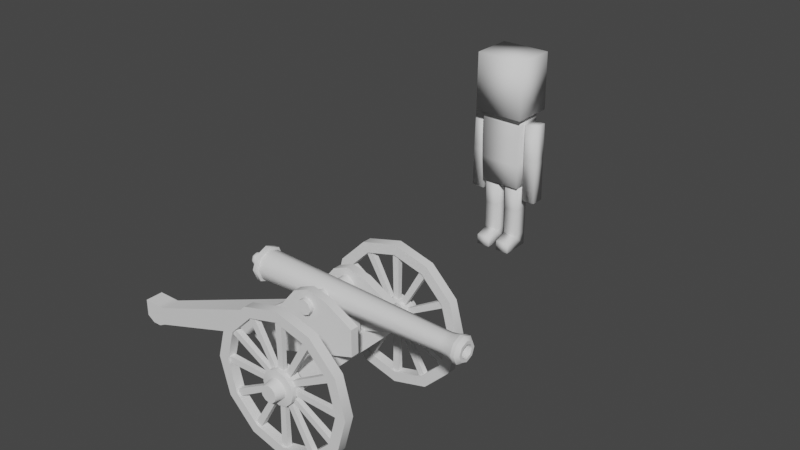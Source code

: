# Source: Cannon.blend  (saved by Blender 2.91.10; exported with 4.5.12 LTS)
import bpy
from mathutils import Matrix  # noqa: F401  (used for matrix-valued properties, if any)

bpy.ops.wm.read_factory_settings(use_empty=True)
scene = bpy.context.scene
scene.name = 'Scene'

# ---- collections
col_collection = bpy.data.collections.new('Collection'); scene.collection.children.link(col_collection)

# ---- world
world_world = bpy.data.worlds.new('World'); scene.world = world_world
world_world.use_nodes = True; world_world.node_tree.nodes.clear()
_N = world_world.node_tree.nodes; _L = world_world.node_tree.links
n0 = _N.new('ShaderNodeOutputWorld'); n0.name = 'World Output'; n0.location = (300, 300)
n1 = _N.new('ShaderNodeBackground'); n1.name = 'Background'; n1.location = (10, 300)
n1.inputs[0].default_value = (0.05088, 0.05088, 0.05088, 1.0)
_L.new(n1.outputs[0], n0.inputs[0])
n0.is_active_output = True
world_world.color = (0.05088, 0.05088, 0.05088)
world_world.use_sun_shadow = False
world_world.sun_shadow_jitter_overblur = 0.0

# ---- meshes
me_vert_002 = bpy.data.meshes.new('Vert.002')
me_vert_002.from_pydata([(-0.06093, -0.03785, 0.2097), (0.06093, -0.03785, 0.2097), (0.06093, 0.03512, 0.2098), (-0.06093, 0.03512, 0.2098), (-0.06382, -0.03959, 0.4301), (0.06382, -0.03959, 0.4301), (0.06382, 0.04163, 0.4277), (-0.06382, 0.04163, 0.4277), (0.07232, -0.02092, 0.1695), (0.112, -0.0212, 0.1701), (0.1123, 0.02092, 0.1704), (0.07261, 0.0212, 0.1699), (0.07058, -0.022, 0.2998), (0.1102, -0.02209, 0.3005), (0.1103, 0.02003, 0.3005), (0.07067, 0.02012, 0.2998), (0.06846, -0.02111, 0.4139), (0.1081, -0.02101, 0.4147), (0.108, 0.02111, 0.4143), (0.06835, 0.02101, 0.4135), (-0.07599, -0.06388, 0.6148), (0.07599, -0.06388, 0.6148), (0.07599, 0.06388, 0.6148), (-0.07599, 0.06388, 0.6148), (-0.07714, -0.06485, 0.4378), (0.07714, -0.06485, 0.4378), (0.07714, 0.06485, 0.4378), (-0.07714, 0.06485, 0.4378), (0.01157, -0.02673, 0.2068), (0.05816, -0.02673, 0.2068), (0.05816, 0.02673, 0.2068), (0.01157, 0.02673, 0.2068), (0.01369, -0.02431, 0.1238), (0.05604, -0.02431, 0.1238), (0.05604, 0.0243, 0.1238), (0.01369, 0.0243, 0.1238), (0.01369, -0.0243, 0.0002487), (0.05604, -0.0243, 0.0002487), (0.05604, 0.0243, 0.0002495), (0.01369, 0.0243, 0.0002495), (-0.06093, -0.04673, 0.3653), (0.06093, -0.04673, 0.3653), (0.06093, 0.03715, 0.3653), (-0.06093, 0.03715, 0.3653), (-0.06392, -0.04315, 0.4093), (0.06392, -0.04315, 0.4093), (0.06392, 0.04258, 0.4093), (-0.06392, 0.04258, 0.4093), (-0.112, -0.0212, 0.1701), (-0.07232, -0.02092, 0.1695), (-0.07261, 0.0212, 0.1699), (-0.1123, 0.02092, 0.1704), (-0.1102, -0.02209, 0.3005), (-0.07058, -0.022, 0.2998), (-0.07067, 0.02012, 0.2998), (-0.1103, 0.02003, 0.3005), (-0.1081, -0.02101, 0.4147), (-0.06846, -0.02111, 0.4139), (-0.06835, 0.02101, 0.4135), (-0.108, 0.02111, 0.4143), (-0.05816, -0.02673, 0.2068), (-0.01157, -0.02673, 0.2068), (-0.01157, 0.02673, 0.2068), (-0.05816, 0.02673, 0.2068), (-0.05604, -0.02431, 0.1238), (-0.01369, -0.02431, 0.1238), (-0.01369, 0.0243, 0.1238), (-0.05604, 0.0243, 0.1238), (-0.05604, -0.0243, 0.0002487), (-0.01369, -0.0243, 0.0002487), (-0.01369, 0.0243, 0.0002495), (-0.05604, 0.0243, 0.0002495), (0.01369, -0.0243, 0.04142), (0.05604, -0.0243, 0.04142), (0.05604, 0.0243, 0.04142), (0.01369, 0.0243, 0.04142), (-0.05604, -0.0243, 0.04142), (-0.01369, -0.0243, 0.04142), (-0.01369, 0.0243, 0.04142), (-0.05604, 0.0243, 0.04142), (0.05604, -0.06448, 0.0002481), (0.01369, -0.06448, 0.0002481), (-0.01369, -0.06448, 0.0002481), (-0.05604, -0.06448, 0.0002481), (0.01369, -0.06448, 0.03035), (0.05604, -0.06448, 0.03035), (-0.05604, -0.06448, 0.03035), (-0.01369, -0.06448, 0.03035), (-0.1102, -0.02194, 0.3064), (-0.07057, -0.02205, 0.3056), (-0.07047, 0.02007, 0.3053), (-0.1101, 0.02017, 0.3061), (-0.1102, -0.02214, 0.2937), (-0.07056, -0.02186, 0.2932), (-0.07086, 0.02026, 0.2935), (-0.1105, 0.01998, 0.2941), (0.07057, -0.02205, 0.3056), (0.1102, -0.02194, 0.3064), (0.1101, 0.02017, 0.3061), (0.07047, 0.02007, 0.3053), (0.07056, -0.02186, 0.2932), (0.1102, -0.02214, 0.2937), (0.1105, 0.01998, 0.2941), (0.07086, 0.02026, 0.2935), (0.01358, -0.02443, 0.1279), (0.05615, -0.02443, 0.1279), (0.05615, 0.02442, 0.1279), (0.01358, 0.02442, 0.1279), (-0.05615, -0.02443, 0.1279), (-0.01358, -0.02443, 0.1279), (-0.01358, 0.02442, 0.1279), (-0.05615, 0.02442, 0.1279), (0.01369, -0.02431, 0.1197), (0.05604, -0.02431, 0.1197), (0.05604, 0.0243, 0.1197), (0.01369, 0.0243, 0.1197), (-0.05604, -0.02431, 0.1197), (-0.01369, -0.02431, 0.1197), (-0.01369, 0.0243, 0.1197), (-0.05604, 0.0243, 0.1197), (-0.06093, -0.04433, 0.2855), (0.06093, -0.04433, 0.2855), (0.06093, 0.0354, 0.2855), (-0.06093, 0.0354, 0.2855), (0.05604, -0.0243, 0.04533), (0.05604, 0.0243, 0.04533), (0.01369, 0.0243, 0.04533), (0.01369, -0.0243, 0.04533), (-0.01369, -0.0243, 0.04533), (-0.01369, 0.0243, 0.04533), (-0.05604, 0.0243, 0.04533), (-0.05604, -0.0243, 0.04533)], [], [(0, 3, 2, 1), (7, 4, 5, 6), (11, 10, 9, 8), (16, 17, 18, 19), (24, 27, 26, 25), (28, 29, 30, 31), (39, 38, 37, 36), (51, 50, 49, 48), (56, 57, 58, 59), (60, 61, 62, 63), (71, 70, 69, 68), (4, 44, 45, 5), (5, 45, 46, 6), (6, 46, 47, 7), (7, 47, 44, 4), (101, 13, 12, 100), (102, 14, 13, 101), (103, 15, 14, 102), (100, 12, 15, 103), (97, 17, 16, 96), (98, 18, 17, 97), (99, 19, 18, 98), (96, 16, 19, 99), (22, 21, 25, 26), (23, 22, 26, 27), (20, 23, 27, 24), (105, 33, 34, 106), (106, 34, 35, 107), (107, 35, 32, 104), (108, 64, 65, 109), (76, 86, 87, 77), (73, 37, 38, 74), (74, 38, 39, 75), (75, 39, 36, 72), (124, 73, 74, 125), (125, 74, 75, 126), (126, 75, 72, 127), (131, 76, 77, 128), (121, 1, 2, 122), (122, 2, 3, 123), (123, 3, 0, 120), (44, 40, 41, 45), (45, 41, 42, 46), (46, 42, 43, 47), (47, 43, 40, 44), (93, 53, 52, 92), (94, 54, 53, 93), (95, 55, 54, 94), (92, 52, 55, 95), (89, 57, 56, 88), (90, 58, 57, 89), (91, 59, 58, 90), (88, 56, 59, 91), (109, 65, 66, 110), (110, 66, 67, 111), (111, 67, 64, 108), (120, 0, 1, 121), (72, 84, 85, 73), (77, 69, 70, 78), (78, 70, 71, 79), (79, 71, 68, 76), (128, 77, 78, 129), (129, 78, 79, 130), (130, 79, 76, 131), (104, 32, 33, 105), (84, 81, 80, 85), (86, 83, 82, 87), (69, 82, 83, 68), (73, 85, 80, 37), (77, 87, 82, 69), (36, 81, 84, 72), (68, 83, 86, 76), (37, 80, 81, 36), (127, 72, 73, 124), (21, 20, 24, 25), (52, 88, 91, 55), (55, 91, 90, 54), (54, 90, 89, 53), (53, 89, 88, 52), (48, 92, 95, 51), (51, 95, 94, 50), (50, 94, 93, 49), (49, 93, 92, 48), (12, 96, 99, 15), (15, 99, 98, 14), (14, 98, 97, 13), (13, 97, 96, 12), (8, 100, 103, 11), (11, 103, 102, 10), (10, 102, 101, 9), (9, 101, 100, 8), (28, 104, 105, 29), (31, 107, 104, 28), (30, 106, 107, 31), (29, 105, 106, 30), (63, 111, 108, 60), (62, 110, 111, 63), (61, 109, 110, 62), (60, 108, 109, 61), (32, 112, 113, 33), (35, 115, 112, 32), (34, 114, 115, 35), (33, 113, 114, 34), (67, 119, 116, 64), (66, 118, 119, 67), (65, 117, 118, 66), (64, 116, 117, 65), (22, 23, 20, 21), (40, 120, 121, 41), (43, 123, 120, 40), (42, 122, 123, 43), (41, 121, 122, 42), (112, 127, 124, 113), (115, 126, 127, 112), (114, 125, 126, 115), (113, 124, 125, 114), (119, 130, 131, 116), (118, 129, 130, 119), (117, 128, 129, 118), (116, 131, 128, 117)])
me_vert_002.polygons.foreach_set('use_smooth', [True] * 120)
me_vert_002.use_remesh_preserve_volume = False
me_vert_002.use_remesh_preserve_attributes = False
me_vert_002.use_mirror_vertex_groups = False
me_vert_002.update()
me_cylinder = bpy.data.meshes.new('Cylinder')
me_cylinder.from_pydata([(-9.364e-08, 1.03, -0.6886), (-6.445e-07, 1.251, -0.04056), (0.728, 0.728, -0.6886), (0.8845, 0.8845, -0.04056), (1.03, -7.628e-08, -0.6886), (1.251, 1.031e-07, -0.04056), (0.728, -0.728, -0.6886), (0.8845, -0.8845, -0.04056), (-1.836e-07, -1.03, -0.6886), (-7.539e-07, -1.251, -0.04056), (-0.728, -0.728, -0.6886), (-0.8845, -0.8845, -0.04056), (-1.03, -1.9e-08, -0.6886), (-1.251, 1.727e-07, -0.04056), (-0.728, 0.728, -0.6886), (-0.8845, 0.8845, -0.04056), (-3.449e-06, 1.42, -20.67), (1.004, 1.004, -20.67), (1.42, 2.131e-06, -20.67), (1.004, -1.004, -20.67), (-3.573e-06, -1.42, -20.67), (-1.004, -1.004, -20.67), (-1.42, 2.21e-06, -20.67), (-1.004, 1.004, -20.67), (-3.538e-06, 1.369, -21.17), (0.9678, 0.9678, -21.17), (1.369, 2.132e-06, -21.17), (0.9678, -0.9678, -21.17), (-3.658e-06, -1.369, -21.17), (-0.9678, -0.9678, -21.17), (-1.369, 2.208e-06, -21.17), (-0.9678, 0.9678, -21.17), (-2.672e-06, 0.8901, -21.57), (0.6294, 0.6294, -21.57), (0.8901, 2.157e-06, -21.57), (0.6294, -0.6294, -21.57), (-2.75e-06, -0.8901, -21.57), (-0.6294, -0.6294, -21.57), (-0.8901, 2.206e-06, -21.57), (-0.6294, 0.6294, -21.57), (-1.189, 1.189, -21.09), (-1.682, 2.19e-06, -21.09), (-1.189, -1.189, -21.09), (-3.862e-06, -1.682, -21.09), (1.189, -1.189, -21.09), (1.682, 2.097e-06, -21.09), (1.189, 1.189, -21.09), (-3.715e-06, 1.682, -21.09), (-1.189, 1.189, -20.74), (-1.682, 2.225e-06, -20.74), (-1.189, -1.189, -20.74), (-3.693e-06, -1.682, -20.74), (1.189, -1.189, -20.74), (1.682, 2.131e-06, -20.74), (1.189, 1.189, -20.74), (-3.546e-06, 1.682, -20.74), (-1.098e-06, 0.2717, -21.7), (0.1921, 0.1922, -21.7), (0.2717, 2.139e-06, -21.7), (0.1921, -0.1921, -21.7), (-1.122e-06, -0.2717, -21.7), (-0.1921, -0.1921, -21.7), (-0.2717, 2.154e-06, -21.7), (-0.1921, 0.1922, -21.7), (-1.55e-06, 0.5431, -21.89), (0.3841, 0.3841, -21.89), (0.5431, 2.118e-06, -21.89), (0.3841, -0.3841, -21.89), (-1.598e-06, -0.5431, -21.89), (-0.3841, -0.3841, -21.89), (-0.5431, 2.148e-06, -21.89), (-0.3841, 0.3841, -21.89), (-2.264e-06, 0.4559, -22.51), (0.3224, 0.3224, -22.51), (0.4559, 2.13e-06, -22.51), (0.3224, -0.3224, -22.51), (-2.304e-06, -0.4559, -22.51), (-0.3224, -0.3224, -22.51), (-0.4559, 2.155e-06, -22.51), (-0.3224, 0.3224, -22.51), (-1.372e-06, 0.1917, -22.63), (0.1355, 0.1355, -22.63), (0.1917, 2.131e-06, -22.63), (0.1355, -0.1355, -22.63), (-1.389e-06, -0.1917, -22.63), (-0.1355, -0.1355, -22.63), (-0.1917, 2.142e-06, -22.63), (-0.1355, 0.1355, -22.63), (0.4473, 0.4473, -22.24), (-2.228e-06, 0.6326, -22.24), (-0.4473, 0.4473, -22.24), (-0.6326, 2.154e-06, -22.24), (-0.4473, -0.4473, -22.24), (-2.284e-06, -0.6326, -22.24), (0.4473, -0.4473, -22.24), (0.6326, 2.118e-06, -22.24), (0.8845, 0.8845, 0.2989), (-6.283e-07, 1.251, 0.2989), (1.251, 9.196e-08, 0.2989), (0.8845, -0.8845, 0.2989), (-7.377e-07, -1.251, 0.2989), (-0.8845, -0.8845, 0.2989), (-1.251, 1.616e-07, 0.2989), (-0.8845, 0.8845, 0.2989), (0.6684, 0.6684, 0.6391), (-7.751e-07, 0.9452, 0.6391), (0.9452, 1.062e-07, 0.6391), (0.6684, -0.6684, 0.6391), (-8.577e-07, -0.9452, 0.6391), (-0.6684, -0.6684, 0.6391), (-0.9452, 1.588e-07, 0.6391), (-0.6684, 0.6684, 0.6391), (-0.6665, -0.6665, -1.279), (-3.508e-07, -0.9426, -1.279), (-2.684e-07, 0.9426, -1.279), (-0.6665, 0.6665, -1.279), (0.6665, 0.6665, -1.279), (0.6665, -0.6665, -1.279), (0.9426, -1.735e-10, -1.279), (-0.9426, 5.227e-08, -1.279), (0.4477, 0.4477, 0.6391), (-9.225e-07, 0.6331, 0.6391), (0.6331, 1.165e-07, 0.6391), (0.4477, -0.4477, 0.6391), (-9.778e-07, -0.6331, 0.6391), (-0.4477, -0.4477, 0.6391), (-0.6331, 1.518e-07, 0.6391), (-0.4477, 0.4477, 0.6391), (-4.972e-06, 2.898e-06, -19.88), (-0.7231, 3.317, -13.41), (-0.7231, -3.317, -13.41), (-0.5113, 3.317, -12.9), (-0.5113, -3.317, -12.9), (-2.328e-06, 3.317, -12.69), (-2.092e-06, -3.317, -12.69), (0.5113, 3.317, -12.9), (0.5113, -3.317, -12.9), (0.7231, 3.317, -13.41), (0.7231, -3.317, -13.41), (0.5113, 3.317, -13.92), (0.5113, -3.317, -13.92), (-2.65e-06, 3.317, -14.14), (-2.414e-06, -3.317, -14.14), (-0.5113, 3.317, -13.92), (-0.5113, -3.317, -13.92)], [], [(0, 1, 3, 2), (2, 3, 5, 4), (4, 5, 7, 6), (6, 7, 9, 8), (8, 9, 11, 10), (10, 11, 13, 12), (7, 5, 98, 99), (12, 13, 15, 14), (14, 15, 1, 0), (113, 112, 21, 20), (20, 21, 50, 51), (115, 114, 16, 23), (114, 116, 17, 16), (118, 117, 19, 18), (112, 119, 22, 21), (117, 113, 20, 19), (119, 115, 23, 22), (116, 118, 18, 17), (30, 31, 39, 38), (27, 26, 45, 44), (19, 20, 51, 52), (26, 25, 46, 45), (18, 19, 52, 53), (25, 24, 47, 46), (17, 18, 53, 54), (24, 31, 40, 47), (39, 32, 56, 63), (28, 29, 37, 36), (26, 27, 35, 34), (24, 25, 33, 32), (31, 24, 32, 39), (29, 30, 38, 37), (27, 28, 36, 35), (25, 26, 34, 33), (53, 52, 44, 45), (51, 50, 42, 43), (48, 55, 47, 40), (52, 51, 43, 44), (49, 48, 40, 41), (55, 54, 46, 47), (50, 49, 41, 42), (54, 53, 45, 46), (28, 27, 44, 43), (21, 22, 49, 50), (29, 28, 43, 42), (22, 23, 48, 49), (30, 29, 42, 41), (23, 16, 55, 48), (31, 30, 41, 40), (16, 17, 54, 55), (61, 62, 70, 69), (37, 38, 62, 61), (35, 36, 60, 59), (33, 34, 58, 57), (38, 39, 63, 62), (36, 37, 61, 60), (34, 35, 59, 58), (32, 33, 57, 56), (89, 88, 73, 72), (59, 60, 68, 67), (57, 58, 66, 65), (62, 63, 71, 70), (60, 61, 69, 68), (58, 59, 67, 66), (56, 57, 65, 64), (63, 56, 64, 71), (78, 79, 87, 86), (90, 89, 72, 79), (92, 91, 78, 77), (94, 93, 76, 75), (88, 95, 74, 73), (91, 90, 79, 78), (93, 92, 77, 76), (95, 94, 75, 74), (80, 81, 82, 83, 84, 85, 86, 87), (76, 77, 85, 84), (74, 75, 83, 82), (72, 73, 81, 80), (79, 72, 80, 87), (77, 78, 86, 85), (75, 76, 84, 83), (73, 74, 82, 81), (66, 67, 94, 95), (68, 69, 92, 93), (70, 71, 90, 91), (65, 66, 95, 88), (67, 68, 93, 94), (69, 70, 91, 92), (71, 64, 89, 90), (64, 65, 88, 89), (99, 98, 106, 107), (13, 11, 101, 102), (9, 7, 99, 100), (15, 13, 102, 103), (5, 3, 96, 98), (11, 9, 100, 101), (1, 15, 103, 97), (3, 1, 97, 96), (111, 110, 126, 127), (96, 97, 105, 104), (97, 103, 111, 105), (102, 101, 109, 110), (100, 99, 107, 108), (98, 96, 104, 106), (103, 102, 110, 111), (101, 100, 108, 109), (2, 4, 118, 116), (12, 14, 115, 119), (6, 8, 113, 117), (10, 12, 119, 112), (4, 6, 117, 118), (0, 2, 116, 114), (14, 0, 114, 115), (8, 10, 112, 113), (121, 127, 128), (109, 108, 124, 125), (107, 106, 122, 123), (104, 105, 121, 120), (105, 111, 127, 121), (110, 109, 125, 126), (108, 107, 123, 124), (106, 104, 120, 122), (126, 125, 128), (124, 123, 128), (122, 120, 128), (127, 126, 128), (125, 124, 128), (123, 122, 128), (120, 121, 128), (129, 130, 132, 131), (131, 132, 134, 133), (133, 134, 136, 135), (135, 136, 138, 137), (137, 138, 140, 139), (139, 140, 142, 141), (132, 130, 144, 142, 140, 138, 136, 134), (141, 142, 144, 143), (143, 144, 130, 129), (129, 131, 133, 135, 137, 139, 141, 143)])
me_cylinder.polygons.foreach_set('use_smooth', [True] * 139)
_k = set([(1, 3), (1, 15), (3, 5), (5, 7), (7, 9), (9, 11), (11, 13), (13, 15), (24, 25), (24, 31), (25, 26), (26, 27), (27, 28), (28, 29), (29, 30), (30, 31), (96, 97), (96, 98), (97, 103), (98, 99), (99, 100), (100, 101), (101, 102), (102, 103)])
me_cylinder.attributes.new('sharp_edge', 'BOOLEAN', 'EDGE').data.foreach_set('value', [ (min(e.vertices), max(e.vertices)) in _k for e in me_cylinder.edges])
_uv = me_cylinder.uv_layers.new(name='UVMap')
_uv.uv.foreach_set('vector', [1.0, 0.5, 1.0, 1.0, 0.875, 1.0, 0.875, 0.5, 0.875, 0.5, 0.875, 1.0, 0.75, 1.0, 0.75, 0.5, 0.75, 0.5, 0.75, 1.0, 0.625, 1.0, 0.625, 0.5, 0.625, 0.5, 0.625, 1.0, 0.5, 1.0, 0.5, 0.5, 0.5, 0.5, 0.5, 1.0, 0.375, 1.0, 0.375, 0.5, 0.375, 0.5, 0.375, 1.0, 0.25, 1.0, 0.25, 0.5, 0.625, 1.0, 0.75, 1.0, 0.75, 1.0, 0.625, 1.0, 0.25, 0.5, 0.25, 1.0, 0.125, 1.0, 0.125, 0.5, 0.125, 0.5, 0.125, 1.0, 0.0, 1.0, 0.0, 0.5, 0.5, 0.5, 0.375, 0.5, 0.375, 0.5, 0.5, 0.5, 0.5, 0.5, 0.375, 0.5, 0.375, 0.5, 0.5, 0.5, 0.125, 0.5, 0.0, 0.5, 0.0, 0.5, 0.125, 0.5, 1.0, 0.5, 0.875, 0.5, 0.875, 0.5, 1.0, 0.5, 0.75, 0.5, 0.625, 0.5, 0.625, 0.5, 0.75, 0.5, 0.375, 0.5, 0.25, 0.5, 0.25, 0.5, 0.375, 0.5, 0.625, 0.5, 0.5, 0.5, 0.5, 0.5, 0.625, 0.5, 0.25, 0.5, 0.125, 0.5, 0.125, 0.5, 0.25, 0.5, 0.875, 0.5, 0.75, 0.5, 0.75, 0.5, 0.875, 0.5, 0.25, 0.5, 0.125, 0.5, 0.125, 0.5, 0.25, 0.5, 0.625, 0.5, 0.75, 0.5, 0.75, 0.5, 0.625, 0.5, 0.625, 0.5, 0.5, 0.5, 0.5, 0.5, 0.625, 0.5, 0.75, 0.5, 0.875, 0.5, 0.875, 0.5, 0.75, 0.5, 0.75, 0.5, 0.625, 0.5, 0.625, 0.5, 0.75, 0.5, 0.875, 0.5, 1.0, 0.5, 1.0, 0.5, 0.875, 0.5, 0.875, 0.5, 0.75, 0.5, 0.75, 0.5, 0.875, 0.5, 0.0, 0.5, 0.125, 0.5, 0.125, 0.5, 0.0, 0.5, 0.125, 0.5, 0.0, 0.5, 0.0, 0.5, 0.125, 0.5, 0.5, 0.5, 0.375, 0.5, 0.375, 0.5, 0.5, 0.5, 0.75, 0.5, 0.625, 0.5, 0.625, 0.5, 0.75, 0.5, 1.0, 0.5, 0.875, 0.5, 0.875, 0.5, 1.0, 0.5, 0.125, 0.5, 0.0, 0.5, 0.0, 0.5, 0.125, 0.5, 0.375, 0.5, 0.25, 0.5, 0.25, 0.5, 0.375, 0.5, 0.625, 0.5, 0.5, 0.5, 0.5, 0.5, 0.625, 0.5, 0.875, 0.5, 0.75, 0.5, 0.75, 0.5, 0.875, 0.5, 0.75, 0.5, 0.625, 0.5, 0.625, 0.5, 0.75, 0.5, 0.5, 0.5, 0.375, 0.5, 0.375, 0.5, 0.5, 0.5, 0.125, 0.5, 0.0, 0.5, 0.0, 0.5, 0.125, 0.5, 0.625, 0.5, 0.5, 0.5, 0.5, 0.5, 0.625, 0.5, 0.25, 0.5, 0.125, 0.5, 0.125, 0.5, 0.25, 0.5, 1.0, 0.5, 0.875, 0.5, 0.875, 0.5, 1.0, 0.5, 0.375, 0.5, 0.25, 0.5, 0.25, 0.5, 0.375, 0.5, 0.875, 0.5, 0.75, 0.5, 0.75, 0.5, 0.875, 0.5, 0.5, 0.5, 0.625, 0.5, 0.625, 0.5, 0.5, 0.5, 0.375, 0.5, 0.25, 0.5, 0.25, 0.5, 0.375, 0.5, 0.375, 0.5, 0.5, 0.5, 0.5, 0.5, 0.375, 0.5, 0.25, 0.5, 0.125, 0.5, 0.125, 0.5, 0.25, 0.5, 0.25, 0.5, 0.375, 0.5, 0.375, 0.5, 0.25, 0.5, 0.125, 0.5, 0.0, 0.5, 0.0, 0.5, 0.125, 0.5, 0.125, 0.5, 0.25, 0.5, 0.25, 0.5, 0.125, 0.5, 1.0, 0.5, 0.875, 0.5, 0.875, 0.5, 1.0, 0.5, 0.375, 0.5, 0.25, 0.5, 0.25, 0.5, 0.375, 0.5, 0.375, 0.5, 0.25, 0.5, 0.25, 0.5, 0.375, 0.5, 0.625, 0.5, 0.5, 0.5, 0.5, 0.5, 0.625, 0.5, 0.875, 0.5, 0.75, 0.5, 0.75, 0.5, 0.875, 0.5, 0.25, 0.5, 0.125, 0.5, 0.125, 0.5, 0.25, 0.5, 0.5, 0.5, 0.375, 0.5, 0.375, 0.5, 0.5, 0.5, 0.75, 0.5, 0.625, 0.5, 0.625, 0.5, 0.75, 0.5, 1.0, 0.5, 0.875, 0.5, 0.875, 0.5, 1.0, 0.5, 1.0, 0.5, 0.875, 0.5, 0.875, 0.5, 1.0, 0.5, 0.625, 0.5, 0.5, 0.5, 0.5, 0.5, 0.625, 0.5, 0.875, 0.5, 0.75, 0.5, 0.75, 0.5, 0.875, 0.5, 0.25, 0.5, 0.125, 0.5, 0.125, 0.5, 0.25, 0.5, 0.5, 0.5, 0.375, 0.5, 0.375, 0.5, 0.5, 0.5, 0.75, 0.5, 0.625, 0.5, 0.625, 0.5, 0.75, 0.5, 1.0, 0.5, 0.875, 0.5, 0.875, 0.5, 1.0, 0.5, 0.125, 0.5, 0.0, 0.5, 0.0, 0.5, 0.125, 0.5, 0.25, 0.5, 0.125, 0.5, 0.125, 0.5, 0.25, 0.5, 0.125, 0.5, 0.0, 0.5, 0.0, 0.5, 0.125, 0.5, 0.375, 0.5, 0.25, 0.5, 0.25, 0.5, 0.375, 0.5, 0.625, 0.5, 0.5, 0.5, 0.5, 0.5, 0.625, 0.5, 0.875, 0.5, 0.75, 0.5, 0.75, 0.5, 0.875, 0.5, 0.25, 0.5, 0.125, 0.5, 0.125, 0.5, 0.25, 0.5, 0.5, 0.5, 0.375, 0.5, 0.375, 0.5, 0.5, 0.5, 0.75, 0.5, 0.625, 0.5, 0.625, 0.5, 0.75, 0.5, 0.75, 0.49, 0.9197, 0.4197, 0.99, 0.25, 0.9197, 0.08029, 0.75, 0.01, 0.5803, 0.08029, 0.51, 0.25, 0.5803, 0.4197, 0.5, 0.5, 0.375, 0.5, 0.375, 0.5, 0.5, 0.5, 0.75, 0.5, 0.625, 0.5, 0.625, 0.5, 0.75, 0.5, 1.0, 0.5, 0.875, 0.5, 0.875, 0.5, 1.0, 0.5, 0.125, 0.5, 0.0, 0.5, 0.0, 0.5, 0.125, 0.5, 0.375, 0.5, 0.25, 0.5, 0.25, 0.5, 0.375, 0.5, 0.625, 0.5, 0.5, 0.5, 0.5, 0.5, 0.625, 0.5, 0.875, 0.5, 0.75, 0.5, 0.75, 0.5, 0.875, 0.5, 0.75, 0.5, 0.625, 0.5, 0.625, 0.5, 0.75, 0.5, 0.5, 0.5, 0.375, 0.5, 0.375, 0.5, 0.5, 0.5, 0.25, 0.5, 0.125, 0.5, 0.125, 0.5, 0.25, 0.5, 0.875, 0.5, 0.75, 0.5, 0.75, 0.5, 0.875, 0.5, 0.625, 0.5, 0.5, 0.5, 0.5, 0.5, 0.625, 0.5, 0.375, 0.5, 0.25, 0.5, 0.25, 0.5, 0.375, 0.5, 0.125, 0.5, 0.0, 0.5, 0.0, 0.5, 0.125, 0.5, 1.0, 0.5, 0.875, 0.5, 0.875, 0.5, 1.0, 0.5, 0.625, 1.0, 0.75, 1.0, 0.75, 1.0, 0.625, 1.0, 0.25, 1.0, 0.375, 1.0, 0.375, 1.0, 0.25, 1.0, 0.5, 1.0, 0.625, 1.0, 0.625, 1.0, 0.5, 1.0, 0.125, 1.0, 0.25, 1.0, 0.25, 1.0, 0.125, 1.0, 0.75, 1.0, 0.875, 1.0, 0.875, 1.0, 0.75, 1.0, 0.375, 1.0, 0.5, 1.0, 0.5, 1.0, 0.375, 1.0, 0.0, 1.0, 0.125, 1.0, 0.125, 1.0, 0.0, 1.0, 0.875, 1.0, 1.0, 1.0, 1.0, 1.0, 0.875, 1.0, 0.125, 1.0, 0.25, 1.0, 0.25, 1.0, 0.125, 1.0, 0.875, 1.0, 1.0, 1.0, 1.0, 1.0, 0.875, 1.0, 0.0, 1.0, 0.125, 1.0, 0.125, 1.0, 0.0, 1.0, 0.25, 1.0, 0.375, 1.0, 0.375, 1.0, 0.25, 1.0, 0.5, 1.0, 0.625, 1.0, 0.625, 1.0, 0.5, 1.0, 0.75, 1.0, 0.875, 1.0, 0.875, 1.0, 0.75, 1.0, 0.125, 1.0, 0.25, 1.0, 0.25, 1.0, 0.125, 1.0, 0.375, 1.0, 0.5, 1.0, 0.5, 1.0, 0.375, 1.0, 0.875, 0.5, 0.75, 0.5, 0.75, 0.5, 0.875, 0.5, 0.25, 0.5, 0.125, 0.5, 0.125, 0.5, 0.25, 0.5, 0.625, 0.5, 0.5, 0.5, 0.5, 0.5, 0.625, 0.5, 0.375, 0.5, 0.25, 0.5, 0.25, 0.5, 0.375, 0.5, 0.75, 0.5, 0.625, 0.5, 0.625, 0.5, 0.75, 0.5, 1.0, 0.5, 0.875, 0.5, 0.875, 0.5, 1.0, 0.5, 0.125, 0.5, 0.0, 0.5, 0.0, 0.5, 0.125, 0.5, 0.5, 0.5, 0.375, 0.5, 0.375, 0.5, 0.5, 0.5, 0.0, 1.0, 0.125, 1.0, 0.0, 1.0, 0.375, 1.0, 0.5, 1.0, 0.5, 1.0, 0.375, 1.0, 0.625, 1.0, 0.75, 1.0, 0.75, 1.0, 0.625, 1.0, 0.875, 1.0, 1.0, 1.0, 1.0, 1.0, 0.875, 1.0, 0.0, 1.0, 0.125, 1.0, 0.125, 1.0, 0.0, 1.0, 0.25, 1.0, 0.375, 1.0, 0.375, 1.0, 0.25, 1.0, 0.5, 1.0, 0.625, 1.0, 0.625, 1.0, 0.5, 1.0, 0.75, 1.0, 0.875, 1.0, 0.875, 1.0, 0.75, 1.0, 0.25, 1.0, 0.375, 1.0, 0.25, 1.0, 0.5, 1.0, 0.625, 1.0, 0.5, 1.0, 0.75, 1.0, 0.875, 1.0, 0.75, 1.0, 0.125, 1.0, 0.25, 1.0, 0.125, 1.0, 0.375, 1.0, 0.5, 1.0, 0.375, 1.0, 0.625, 1.0, 0.75, 1.0, 0.625, 1.0, 0.875, 1.0, 1.0, 1.0, 0.875, 1.0, 1.0, 0.5, 1.0, 1.0, 0.875, 1.0, 0.875, 0.5, 0.875, 0.5, 0.875, 1.0, 0.75, 1.0, 0.75, 0.5, 0.75, 0.5, 0.75, 1.0, 0.625, 1.0, 0.625, 0.5, 0.625, 0.5, 0.625, 1.0, 0.5, 1.0, 0.5, 0.5, 0.5, 0.5, 0.5, 1.0, 0.375, 1.0, 0.375, 0.5, 0.375, 0.5, 0.375, 1.0, 0.25, 1.0, 0.25, 0.5, 0.4197, 0.4197, 0.25, 0.49, 0.08029, 0.4197, 0.01, 0.25, 0.08029, 0.08029, 0.25, 0.01, 0.4197, 0.08029, 0.49, 0.25, 0.25, 0.5, 0.25, 1.0, 0.125, 1.0, 0.125, 0.5, 0.125, 0.5, 0.125, 1.0, 0.0, 1.0, 0.0, 0.5, 0.75, 0.49, 0.9197, 0.4197, 0.99, 0.25, 0.9197, 0.08029, 0.75, 0.01, 0.5803, 0.08029, 0.51, 0.25, 0.5803, 0.4197])
me_cylinder.use_remesh_fix_poles = True
me_cylinder.use_remesh_preserve_attributes = False
me_cylinder.use_mirror_vertex_groups = False
me_cylinder.update()
me_cylinder_001 = bpy.data.meshes.new('Cylinder.001')
me_cylinder_001.from_pydata([(-1.421e-14, 1.0, -1.07), (-1.421e-14, 1.0, -0.9422), (0.5, 0.866, -1.07), (0.5, 0.866, -0.9422), (0.866, 0.5, -1.07), (0.866, 0.5, -0.9422), (1.0, -4.902e-08, -1.07), (1.0, -1.903e-07, -0.9422), (0.866, -0.5, -1.07), (0.866, -0.5, -0.9422), (0.5, -0.866, -1.07), (0.5, -0.866, -0.9422), (1.51e-07, -1.0, -1.07), (1.51e-07, -1.0, -0.9422), (-0.5, -0.866, -1.07), (-0.5, -0.866, -0.9422), (-0.866, -0.5, -1.07), (-0.866, -0.5, -0.9422), (-1.0, -4.702e-07, -1.07), (-1.0, -6.115e-07, -0.9422), (-0.866, 0.5, -1.07), (-0.866, 0.5, -0.9422), (-0.5, 0.866, -1.07), (-0.5, 0.866, -0.9422), (-7.105e-15, 0.856, -1.07), (0.428, 0.7413, -1.07), (0.428, 0.7413, -0.9422), (-7.105e-15, 0.856, -0.9422), (0.7413, 0.428, -1.07), (0.7413, 0.428, -0.9422), (0.856, -9.177e-08, -1.07), (0.856, -2.113e-07, -0.9422), (0.7413, -0.428, -1.07), (0.7413, -0.428, -0.9422), (0.428, -0.7413, -1.07), (0.428, -0.7413, -0.9422), (1.292e-07, -0.856, -1.07), (1.292e-07, -0.856, -0.9422), (-0.428, -0.7413, -1.07), (-0.428, -0.7413, -0.9422), (-0.7413, -0.428, -1.07), (-0.7413, -0.428, -0.9422), (-0.856, -4.523e-07, -1.07), (-0.856, -5.719e-07, -0.9422), (-0.7413, 0.428, -1.07), (-0.7413, 0.428, -0.9422), (-0.428, 0.7413, -1.07), (-0.428, 0.7413, -0.9422), (-0.04587, 0.8863, -1.043), (-0.03733, 0.1813, -1.036), (-0.04587, 0.8863, -0.9698), (-0.03733, 0.1813, -0.9766), (0.04587, 0.8863, -1.043), (0.03733, 0.1813, -1.036), (0.04587, 0.8863, -0.9698), (0.03733, 0.1813, -0.9766), (0.4034, 0.7905, -1.043), (0.05834, 0.1757, -1.036), (0.4034, 0.7905, -0.9698), (0.05834, 0.1757, -0.9766), (0.4829, 0.7446, -1.043), (0.123, 0.1384, -1.036), (0.4829, 0.7446, -0.9698), (0.123, 0.1384, -0.9766), (0.7446, 0.4829, -1.043), (0.1384, 0.123, -1.036), (0.7446, 0.4829, -0.9698), (0.1384, 0.123, -0.9766), (0.7905, 0.4034, -1.043), (0.1757, 0.05834, -1.036), (0.7905, 0.4034, -0.9698), (0.1757, 0.05834, -0.9766), (0.8863, 0.04587, -1.043), (0.1813, 0.03733, -1.036), (0.8863, 0.04587, -0.9698), (0.1813, 0.03733, -0.9766), (0.8863, -0.04587, -1.043), (0.1813, -0.03733, -1.036), (0.8863, -0.04587, -0.9698), (0.1813, -0.03733, -0.9766), (0.7905, -0.4034, -1.043), (0.1757, -0.05834, -1.036), (0.7905, -0.4034, -0.9698), (0.1757, -0.05834, -0.9766), (0.7446, -0.4829, -1.043), (0.1384, -0.123, -1.036), (0.7446, -0.4829, -0.9698), (0.1384, -0.123, -0.9766), (0.4829, -0.7446, -1.043), (0.123, -0.1384, -1.036), (0.4829, -0.7446, -0.9698), (0.123, -0.1384, -0.9766), (0.4034, -0.7905, -1.043), (0.05834, -0.1757, -1.036), (0.4034, -0.7905, -0.9698), (0.05834, -0.1757, -0.9766), (0.04587, -0.8863, -1.043), (0.03733, -0.1813, -1.036), (0.04587, -0.8863, -0.9698), (0.03733, -0.1813, -0.9766), (-0.04587, -0.8863, -1.043), (-0.03733, -0.1813, -1.036), (-0.04587, -0.8863, -0.9698), (-0.03733, -0.1813, -0.9766), (-0.4034, -0.7905, -1.043), (-0.05834, -0.1757, -1.036), (-0.4034, -0.7905, -0.9698), (-0.05834, -0.1757, -0.9766), (-0.4829, -0.7446, -1.043), (-0.123, -0.1384, -1.036), (-0.4829, -0.7446, -0.9698), (-0.123, -0.1384, -0.9766), (-0.7446, -0.4829, -1.043), (-0.1384, -0.123, -1.036), (-0.7446, -0.4829, -0.9698), (-0.1384, -0.123, -0.9766), (-0.7905, -0.4034, -1.043), (-0.1757, -0.05834, -1.036), (-0.7905, -0.4034, -0.9698), (-0.1757, -0.05834, -0.9766), (-0.8863, -0.04587, -1.043), (-0.1813, -0.03733, -1.036), (-0.8863, -0.04587, -0.9698), (-0.1813, -0.03733, -0.9766), (-0.8863, 0.04587, -1.043), (-0.1813, 0.03733, -1.036), (-0.8863, 0.04587, -0.9698), (-0.1813, 0.03733, -0.9766), (-0.7905, 0.4034, -1.043), (-0.1757, 0.05834, -1.036), (-0.7905, 0.4034, -0.9698), (-0.1757, 0.05834, -0.9766), (-0.7446, 0.4829, -1.043), (-0.1384, 0.123, -1.036), (-0.7446, 0.4829, -0.9698), (-0.1384, 0.123, -0.9766), (-0.4829, 0.7446, -1.043), (-0.123, 0.1384, -1.036), (-0.4829, 0.7446, -0.9698), (-0.123, 0.1384, -0.9766), (-0.4034, 0.7905, -1.043), (-0.05834, 0.1757, -1.036), (-0.4034, 0.7905, -0.9698), (-0.05834, 0.1757, -0.9766), (-7.983e-09, -0.1356, -1.112), (0.06782, -0.1175, -1.112), (-3.353e-08, -0.2346, -0.9145), (-3.353e-08, -0.2346, -1.098), (0.1173, -0.2032, -0.9145), (0.1173, -0.2032, -1.098), (0.2032, -0.1173, -0.9145), (0.2032, -0.1173, -1.098), (0.2346, 1.646e-07, -0.9145), (0.2346, 2.272e-07, -1.098), (0.2032, 0.1173, -0.9145), (0.2032, 0.1173, -1.098), (0.1173, 0.2032, -0.9145), (0.1173, 0.2032, -1.098), (1.898e-09, 0.2346, -0.9145), (1.898e-09, 0.2346, -1.098), (-0.1173, 0.2032, -0.9145), (-0.1173, 0.2032, -1.098), (-0.2032, 0.1173, -0.9145), (-0.2032, 0.1173, -1.098), (-0.2346, 2.635e-07, -0.9145), (-0.2346, 3.26e-07, -1.098), (-0.2032, -0.1173, -0.9145), (-0.2032, -0.1173, -1.098), (-0.1173, -0.2032, -0.9145), (-0.1173, -0.2032, -1.098), (0.1175, -0.06782, -1.112), (0.1356, 2.493e-07, -1.112), (0.1175, 0.06782, -1.112), (0.06782, 0.1175, -1.112), (1.25e-08, 0.1356, -1.112), (-0.06782, 0.1175, -1.112), (-0.1175, 0.06782, -1.112), (-0.1356, 3.065e-07, -1.112), (-0.1175, -0.06782, -1.112), (-0.06782, -0.1175, -1.112), (-4.066e-08, -0.1138, -1.247), (-0.05689, -0.09853, -1.247), (-0.09853, -0.05689, -1.247), (-0.1138, 2.969e-07, -1.247), (-0.09853, 0.05689, -1.247), (-0.05689, 0.09853, -1.247), (-2.348e-08, 0.1138, -1.247), (0.05689, 0.09853, -1.247), (0.09853, 0.05689, -1.247), (0.1138, 2.49e-07, -1.247), (0.09853, -0.05689, -1.247), (0.05689, -0.09853, -1.247), (-3.637e-08, -0.1069, -0.9145), (0.05344, -0.09256, -0.9145), (0.09256, -0.05344, -0.9145), (0.1069, 1.476e-07, -0.9145), (0.09256, 0.05344, -0.9145), (0.05344, 0.09256, -0.9145), (-2.023e-08, 0.1069, -0.9145), (-0.05344, 0.09256, -0.9145), (-0.09256, 0.05344, -0.9145), (-0.1069, 1.926e-07, -0.9145), (-0.09256, -0.05344, -0.9145), (-0.05344, -0.09256, -0.9145), (-1.555e-08, -0.1069, -0.8598), (0.05344, -0.09256, -0.8598), (0.09256, -0.05344, -0.8598), (0.1069, 1.797e-07, -0.8598), (0.09256, 0.05344, -0.8598), (0.05344, 0.09256, -0.8598), (5.875e-10, 0.1069, -0.8598), (-0.05344, 0.09256, -0.8598), (-0.09256, 0.05344, -0.8598), (-0.1069, 2.247e-07, -0.8598), (-0.09256, -0.05344, -0.8598), (-0.05344, -0.09256, -0.8598), (-2.98e-08, 2.247e-07, -0.8598), (-3.637e-08, 2.757e-07, -0.9145)], [(213, 216), (192, 217)], [(0, 1, 3, 2), (2, 3, 5, 4), (4, 5, 7, 6), (6, 7, 9, 8), (8, 9, 11, 10), (10, 11, 13, 12), (12, 13, 15, 14), (14, 15, 17, 16), (16, 17, 19, 18), (18, 19, 21, 20), (25, 28, 29, 26), (20, 21, 23, 22), (22, 23, 1, 0), (24, 25, 26, 27), (28, 30, 31, 29), (30, 32, 33, 31), (32, 34, 35, 33), (34, 36, 37, 35), (36, 38, 39, 37), (38, 40, 41, 39), (40, 42, 43, 41), (42, 44, 45, 43), (44, 46, 47, 45), (46, 24, 27, 47), (7, 31, 33, 9), (17, 41, 43, 19), (4, 28, 25, 2), (14, 38, 36, 12), (0, 24, 46, 22), (3, 26, 29, 5), (13, 37, 39, 15), (23, 47, 27, 1), (10, 34, 32, 8), (20, 44, 42, 18), (9, 33, 35, 11), (19, 43, 45, 21), (6, 30, 28, 4), (16, 40, 38, 14), (2, 25, 24, 0), (5, 29, 31, 7), (15, 39, 41, 17), (1, 27, 26, 3), (12, 36, 34, 10), (22, 46, 44, 20), (11, 35, 37, 13), (21, 45, 47, 23), (8, 32, 30, 6), (18, 42, 40, 16), (48, 49, 51, 50), (50, 51, 55, 54), (54, 55, 53, 52), (52, 53, 49, 48), (50, 54, 52, 48), (55, 51, 49, 53), (56, 57, 59, 58), (58, 59, 63, 62), (62, 63, 61, 60), (60, 61, 57, 56), (58, 62, 60, 56), (63, 59, 57, 61), (64, 65, 67, 66), (66, 67, 71, 70), (70, 71, 69, 68), (68, 69, 65, 64), (66, 70, 68, 64), (71, 67, 65, 69), (72, 73, 75, 74), (74, 75, 79, 78), (78, 79, 77, 76), (76, 77, 73, 72), (74, 78, 76, 72), (79, 75, 73, 77), (80, 81, 83, 82), (82, 83, 87, 86), (86, 87, 85, 84), (84, 85, 81, 80), (82, 86, 84, 80), (87, 83, 81, 85), (88, 89, 91, 90), (90, 91, 95, 94), (94, 95, 93, 92), (92, 93, 89, 88), (90, 94, 92, 88), (95, 91, 89, 93), (96, 97, 99, 98), (98, 99, 103, 102), (102, 103, 101, 100), (100, 101, 97, 96), (98, 102, 100, 96), (103, 99, 97, 101), (104, 105, 107, 106), (106, 107, 111, 110), (110, 111, 109, 108), (108, 109, 105, 104), (106, 110, 108, 104), (111, 107, 105, 109), (112, 113, 115, 114), (114, 115, 119, 118), (118, 119, 117, 116), (116, 117, 113, 112), (114, 118, 116, 112), (119, 115, 113, 117), (120, 121, 123, 122), (122, 123, 127, 126), (126, 127, 125, 124), (124, 125, 121, 120), (122, 126, 124, 120), (127, 123, 121, 125), (128, 129, 131, 130), (130, 131, 135, 134), (134, 135, 133, 132), (132, 133, 129, 128), (130, 134, 132, 128), (135, 131, 129, 133), (136, 137, 139, 138), (138, 139, 143, 142), (142, 143, 141, 140), (140, 141, 137, 136), (138, 142, 140, 136), (143, 139, 137, 141), (170, 145, 191, 190), (157, 155, 172, 173), (146, 147, 149, 148), (172, 171, 189, 188), (161, 159, 174, 175), (148, 149, 151, 150), (175, 174, 186, 185), (165, 163, 176, 177), (150, 151, 153, 152), (173, 172, 188, 187), (149, 147, 144, 145), (152, 153, 155, 154), (171, 170, 190, 189), (169, 167, 178, 179), (154, 155, 157, 156), (179, 178, 182, 181), (147, 169, 179, 144), (156, 157, 159, 158), (145, 144, 180, 191), (151, 149, 145, 170), (158, 159, 161, 160), (178, 177, 183, 182), (155, 153, 171, 172), (160, 161, 163, 162), (176, 175, 185, 184), (159, 157, 173, 174), (162, 163, 165, 164), (191, 180, 181, 182, 183, 184, 185, 186, 187, 188, 189, 190), (163, 161, 175, 176), (164, 165, 167, 166), (167, 165, 177, 178), (144, 179, 181, 180), (166, 167, 169, 168), (177, 176, 184, 183), (153, 151, 170, 171), (168, 169, 147, 146), (166, 168, 203, 202), (174, 173, 187, 186), (196, 197, 209, 208), (162, 164, 201, 200), (158, 160, 199, 198), (168, 146, 192, 203), (154, 156, 197, 196), (150, 152, 195, 194), (164, 166, 202, 201), (160, 162, 200, 199), (156, 158, 198, 197), (146, 148, 193, 192), (152, 154, 196, 195), (148, 150, 194, 193), (204, 205, 206, 207, 208, 209, 210, 211, 212, 213, 214, 215), (203, 192, 204, 215), (193, 194, 206, 205), (200, 201, 213, 212), (197, 198, 210, 209), (194, 195, 207, 206), (201, 202, 214, 213), (198, 199, 211, 210), (195, 196, 208, 207), (202, 203, 215, 214), (192, 193, 205, 204), (199, 200, 212, 211)])
me_cylinder_001.polygons.foreach_set('use_smooth', [True] * 182)
_uv = me_cylinder_001.uv_layers.new(name='UVMap')
_uv.uv.foreach_set('vector', [1.0, 0.5, 1.0, 1.0, 0.9167, 1.0, 0.9167, 0.5, 0.9167, 0.5, 0.9167, 1.0, 0.8333, 1.0, 0.8333, 0.5, 0.8333, 0.5, 0.8333, 1.0, 0.75, 1.0, 0.75, 0.5, 0.75, 0.5, 0.75, 1.0, 0.6667, 1.0, 0.6667, 0.5, 0.6667, 0.5, 0.6667, 1.0, 0.5833, 1.0, 0.5833, 0.5, 0.5833, 0.5, 0.5833, 1.0, 0.5, 1.0, 0.5, 0.5, 0.5, 0.5, 0.5, 1.0, 0.4167, 1.0, 0.4167, 0.5, 0.4167, 0.5, 0.4167, 1.0, 0.3333, 1.0, 0.3333, 0.5, 0.3333, 0.5, 0.3333, 1.0, 0.25, 1.0, 0.25, 0.5, 0.25, 0.5, 0.25, 1.0, 0.1667, 1.0, 0.1667, 0.5, 0.9167, 0.5, 0.8333, 0.5, 0.8333, 1.0, 0.9167, 1.0, 0.1667, 0.5, 0.1667, 1.0, 0.08333, 1.0, 0.08333, 0.5, 0.08333, 0.5, 0.08333, 1.0, 7.451e-08, 1.0, 7.451e-08, 0.5, 1.0, 0.5, 0.9167, 0.5, 0.9167, 1.0, 1.0, 1.0, 0.8333, 0.5, 0.75, 0.5, 0.75, 1.0, 0.8333, 1.0, 0.75, 0.5, 0.6667, 0.5, 0.6667, 1.0, 0.75, 1.0, 0.6667, 0.5, 0.5833, 0.5, 0.5833, 1.0, 0.6667, 1.0, 0.5833, 0.5, 0.5, 0.5, 0.5, 1.0, 0.5833, 1.0, 0.5, 0.5, 0.4167, 0.5, 0.4167, 1.0, 0.5, 1.0, 0.4167, 0.5, 0.3333, 0.5, 0.3333, 1.0, 0.4167, 1.0, 0.3333, 0.5, 0.25, 0.5, 0.25, 1.0, 0.3333, 1.0, 0.25, 0.5, 0.1667, 0.5, 0.1667, 1.0, 0.25, 1.0, 0.1667, 0.5, 0.08333, 0.5, 0.08333, 1.0, 0.1667, 1.0, 0.08333, 0.5, 7.451e-08, 0.5, 7.451e-08, 1.0, 0.08333, 1.0, 0.75, 1.0, 0.75, 1.0, 0.6667, 1.0, 0.6667, 1.0, 0.3333, 1.0, 0.3333, 1.0, 0.25, 1.0, 0.25, 1.0, 0.8333, 0.5, 0.8333, 0.5, 0.9167, 0.5, 0.9167, 0.5, 0.4167, 0.5, 0.4167, 0.5, 0.5, 0.5, 0.5, 0.5, 7.451e-08, 0.5, 7.451e-08, 0.5, 0.08333, 0.5, 0.08333, 0.5, 0.9167, 1.0, 0.9167, 1.0, 0.8333, 1.0, 0.8333, 1.0, 0.5, 1.0, 0.5, 1.0, 0.4167, 1.0, 0.4167, 1.0, 0.08333, 1.0, 0.08333, 1.0, 7.451e-08, 1.0, 7.451e-08, 1.0, 0.5833, 0.5, 0.5833, 0.5, 0.6667, 0.5, 0.6667, 0.5, 0.1667, 0.5, 0.1667, 0.5, 0.25, 0.5, 0.25, 0.5, 0.6667, 1.0, 0.6667, 1.0, 0.5833, 1.0, 0.5833, 1.0, 0.25, 1.0, 0.25, 1.0, 0.1667, 1.0, 0.1667, 1.0, 0.75, 0.5, 0.75, 0.5, 0.8333, 0.5, 0.8333, 0.5, 0.3333, 0.5, 0.3333, 0.5, 0.4167, 0.5, 0.4167, 0.5, 0.9167, 0.5, 0.9167, 0.5, 1.0, 0.5, 1.0, 0.5, 0.8333, 1.0, 0.8333, 1.0, 0.75, 1.0, 0.75, 1.0, 0.4167, 1.0, 0.4167, 1.0, 0.3333, 1.0, 0.3333, 1.0, 1.0, 1.0, 1.0, 1.0, 0.9167, 1.0, 0.9167, 1.0, 0.5, 0.5, 0.5, 0.5, 0.5833, 0.5, 0.5833, 0.5, 0.08333, 0.5, 0.08333, 0.5, 0.1667, 0.5, 0.1667, 0.5, 0.5833, 1.0, 0.5833, 1.0, 0.5, 1.0, 0.5, 1.0, 0.1667, 1.0, 0.1667, 1.0, 0.08333, 1.0, 0.08333, 1.0, 0.6667, 0.5, 0.6667, 0.5, 0.75, 0.5, 0.75, 0.5, 0.25, 0.5, 0.25, 0.5, 0.3333, 0.5, 0.3333, 0.5, 0.375, 0.0, 0.625, 0.0, 0.625, 0.25, 0.375, 0.25, 0.375, 0.25, 0.625, 0.25, 0.625, 0.5, 0.375, 0.5, 0.375, 0.5, 0.625, 0.5, 0.625, 0.75, 0.375, 0.75, 0.375, 0.75, 0.625, 0.75, 0.625, 1.0, 0.375, 1.0, 0.125, 0.5, 0.375, 0.5, 0.375, 0.75, 0.125, 0.75, 0.625, 0.5, 0.875, 0.5, 0.875, 0.75, 0.625, 0.75, 0.375, 0.0, 0.625, 0.0, 0.625, 0.25, 0.375, 0.25, 0.375, 0.25, 0.625, 0.25, 0.625, 0.5, 0.375, 0.5, 0.375, 0.5, 0.625, 0.5, 0.625, 0.75, 0.375, 0.75, 0.375, 0.75, 0.625, 0.75, 0.625, 1.0, 0.375, 1.0, 0.125, 0.5, 0.375, 0.5, 0.375, 0.75, 0.125, 0.75, 0.625, 0.5, 0.875, 0.5, 0.875, 0.75, 0.625, 0.75, 0.375, 0.0, 0.625, 0.0, 0.625, 0.25, 0.375, 0.25, 0.375, 0.25, 0.625, 0.25, 0.625, 0.5, 0.375, 0.5, 0.375, 0.5, 0.625, 0.5, 0.625, 0.75, 0.375, 0.75, 0.375, 0.75, 0.625, 0.75, 0.625, 1.0, 0.375, 1.0, 0.125, 0.5, 0.375, 0.5, 0.375, 0.75, 0.125, 0.75, 0.625, 0.5, 0.875, 0.5, 0.875, 0.75, 0.625, 0.75, 0.375, 0.0, 0.625, 0.0, 0.625, 0.25, 0.375, 0.25, 0.375, 0.25, 0.625, 0.25, 0.625, 0.5, 0.375, 0.5, 0.375, 0.5, 0.625, 0.5, 0.625, 0.75, 0.375, 0.75, 0.375, 0.75, 0.625, 0.75, 0.625, 1.0, 0.375, 1.0, 0.125, 0.5, 0.375, 0.5, 0.375, 0.75, 0.125, 0.75, 0.625, 0.5, 0.875, 0.5, 0.875, 0.75, 0.625, 0.75, 0.375, 0.0, 0.625, 0.0, 0.625, 0.25, 0.375, 0.25, 0.375, 0.25, 0.625, 0.25, 0.625, 0.5, 0.375, 0.5, 0.375, 0.5, 0.625, 0.5, 0.625, 0.75, 0.375, 0.75, 0.375, 0.75, 0.625, 0.75, 0.625, 1.0, 0.375, 1.0, 0.125, 0.5, 0.375, 0.5, 0.375, 0.75, 0.125, 0.75, 0.625, 0.5, 0.875, 0.5, 0.875, 0.75, 0.625, 0.75, 0.375, 0.0, 0.625, 0.0, 0.625, 0.25, 0.375, 0.25, 0.375, 0.25, 0.625, 0.25, 0.625, 0.5, 0.375, 0.5, 0.375, 0.5, 0.625, 0.5, 0.625, 0.75, 0.375, 0.75, 0.375, 0.75, 0.625, 0.75, 0.625, 1.0, 0.375, 1.0, 0.125, 0.5, 0.375, 0.5, 0.375, 0.75, 0.125, 0.75, 0.625, 0.5, 0.875, 0.5, 0.875, 0.75, 0.625, 0.75, 0.375, 0.0, 0.625, 0.0, 0.625, 0.25, 0.375, 0.25, 0.375, 0.25, 0.625, 0.25, 0.625, 0.5, 0.375, 0.5, 0.375, 0.5, 0.625, 0.5, 0.625, 0.75, 0.375, 0.75, 0.375, 0.75, 0.625, 0.75, 0.625, 1.0, 0.375, 1.0, 0.125, 0.5, 0.375, 0.5, 0.375, 0.75, 0.125, 0.75, 0.625, 0.5, 0.875, 0.5, 0.875, 0.75, 0.625, 0.75, 0.375, 0.0, 0.625, 0.0, 0.625, 0.25, 0.375, 0.25, 0.375, 0.25, 0.625, 0.25, 0.625, 0.5, 0.375, 0.5, 0.375, 0.5, 0.625, 0.5, 0.625, 0.75, 0.375, 0.75, 0.375, 0.75, 0.625, 0.75, 0.625, 1.0, 0.375, 1.0, 0.125, 0.5, 0.375, 0.5, 0.375, 0.75, 0.125, 0.75, 0.625, 0.5, 0.875, 0.5, 0.875, 0.75, 0.625, 0.75, 0.375, 0.0, 0.625, 0.0, 0.625, 0.25, 0.375, 0.25, 0.375, 0.25, 0.625, 0.25, 0.625, 0.5, 0.375, 0.5, 0.375, 0.5, 0.625, 0.5, 0.625, 0.75, 0.375, 0.75, 0.375, 0.75, 0.625, 0.75, 0.625, 1.0, 0.375, 1.0, 0.125, 0.5, 0.375, 0.5, 0.375, 0.75, 0.125, 0.75, 0.625, 0.5, 0.875, 0.5, 0.875, 0.75, 0.625, 0.75, 0.375, 0.0, 0.625, 0.0, 0.625, 0.25, 0.375, 0.25, 0.375, 0.25, 0.625, 0.25, 0.625, 0.5, 0.375, 0.5, 0.375, 0.5, 0.625, 0.5, 0.625, 0.75, 0.375, 0.75, 0.375, 0.75, 0.625, 0.75, 0.625, 1.0, 0.375, 1.0, 0.125, 0.5, 0.375, 0.5, 0.375, 0.75, 0.125, 0.75, 0.625, 0.5, 0.875, 0.5, 0.875, 0.75, 0.625, 0.75, 0.375, 0.0, 0.625, 0.0, 0.625, 0.25, 0.375, 0.25, 0.375, 0.25, 0.625, 0.25, 0.625, 0.5, 0.375, 0.5, 0.375, 0.5, 0.625, 0.5, 0.625, 0.75, 0.375, 0.75, 0.375, 0.75, 0.625, 0.75, 0.625, 1.0, 0.375, 1.0, 0.125, 0.5, 0.375, 0.5, 0.375, 0.75, 0.125, 0.75, 0.625, 0.5, 0.875, 0.5, 0.875, 0.75, 0.625, 0.75, 0.375, 0.0, 0.625, 0.0, 0.625, 0.25, 0.375, 0.25, 0.375, 0.25, 0.625, 0.25, 0.625, 0.5, 0.375, 0.5, 0.375, 0.5, 0.625, 0.5, 0.625, 0.75, 0.375, 0.75, 0.375, 0.75, 0.625, 0.75, 0.625, 1.0, 0.375, 1.0, 0.125, 0.5, 0.375, 0.5, 0.375, 0.75, 0.125, 0.75, 0.625, 0.5, 0.875, 0.5, 0.875, 0.75, 0.625, 0.75, 0.8333, 1.0, 0.9167, 1.0, 0.9167, 1.0, 0.8333, 1.0, 0.5833, 1.0, 0.6667, 1.0, 0.6667, 1.0, 0.5833, 1.0, 1.0, 0.5, 1.0, 1.0, 0.9167, 1.0, 0.9167, 0.5, 0.6667, 1.0, 0.75, 1.0, 0.75, 1.0, 0.6667, 1.0, 0.4167, 1.0, 0.5, 1.0, 0.5, 1.0, 0.4167, 1.0, 0.9167, 0.5, 0.9167, 1.0, 0.8333, 1.0, 0.8333, 0.5, 0.4167, 1.0, 0.5, 1.0, 0.5, 1.0, 0.4167, 1.0, 0.25, 1.0, 0.3333, 1.0, 0.3333, 1.0, 0.25, 1.0, 0.8333, 0.5, 0.8333, 1.0, 0.75, 1.0, 0.75, 0.5, 0.5833, 1.0, 0.6667, 1.0, 0.6667, 1.0, 0.5833, 1.0, 0.9167, 1.0, 1.0, 1.0, 1.0, 1.0, 0.9167, 1.0, 0.75, 0.5, 0.75, 1.0, 0.6667, 1.0, 0.6667, 0.5, 0.75, 1.0, 0.8333, 1.0, 0.8333, 1.0, 0.75, 1.0, 0.08333, 1.0, 0.1667, 1.0, 0.1667, 1.0, 0.08333, 1.0, 0.6667, 0.5, 0.6667, 1.0, 0.5833, 1.0, 0.5833, 0.5, 0.08333, 1.0, 0.1667, 1.0, 0.1667, 1.0, 0.08333, 1.0, 7.451e-08, 1.0, 0.08333, 1.0, 0.08333, 1.0, 7.451e-08, 1.0, 0.5833, 0.5, 0.5833, 1.0, 0.5, 1.0, 0.5, 0.5, 0.9167, 1.0, 1.0, 1.0, 1.0, 1.0, 0.9167, 1.0, 0.8333, 1.0, 0.9167, 1.0, 0.9167, 1.0, 0.8333, 1.0, 0.5, 0.5, 0.5, 1.0, 0.4167, 1.0, 0.4167, 0.5, 0.1667, 1.0, 0.25, 1.0, 0.25, 1.0, 0.1667, 1.0, 0.6667, 1.0, 0.75, 1.0, 0.75, 1.0, 0.6667, 1.0, 0.4167, 0.5, 0.4167, 1.0, 0.3333, 1.0, 0.3333, 0.5, 0.3333, 1.0, 0.4167, 1.0, 0.4167, 1.0, 0.3333, 1.0, 0.5, 1.0, 0.5833, 1.0, 0.5833, 1.0, 0.5, 1.0, 0.3333, 0.5, 0.3333, 1.0, 0.25, 1.0, 0.25, 0.5, 0.37, 0.4578, 0.25, 0.49, 0.13, 0.4578, 0.04215, 0.37, 0.01, 0.25, 0.04215, 0.13, 0.13, 0.04215, 0.25, 0.01, 0.37, 0.04215, 0.4578, 0.13, 0.49, 0.25, 0.4578, 0.37, 0.3333, 1.0, 0.4167, 1.0, 0.4167, 1.0, 0.3333, 1.0, 0.25, 0.5, 0.25, 1.0, 0.1667, 1.0, 0.1667, 0.5, 0.1667, 1.0, 0.25, 1.0, 0.25, 1.0, 0.1667, 1.0, 7.451e-08, 1.0, 0.08333, 1.0, 0.08333, 1.0, 7.451e-08, 1.0, 0.1667, 0.5, 0.1667, 1.0, 0.08333, 1.0, 0.08333, 0.5, 0.25, 1.0, 0.3333, 1.0, 0.3333, 1.0, 0.25, 1.0, 0.75, 1.0, 0.8333, 1.0, 0.8333, 1.0, 0.75, 1.0, 0.08333, 0.5, 0.08333, 1.0, 7.451e-08, 1.0, 7.451e-08, 0.5, 0.1667, 0.5, 0.08333, 0.5, 0.08333, 0.5, 0.1667, 0.5, 0.5, 1.0, 0.5833, 1.0, 0.5833, 1.0, 0.5, 1.0, 0.6667, 0.5, 0.5833, 0.5, 0.5833, 0.5, 0.6667, 0.5, 0.3333, 0.5, 0.25, 0.5, 0.25, 0.5, 0.3333, 0.5, 0.5, 0.5, 0.4167, 0.5, 0.4167, 0.5, 0.5, 0.5, 0.08333, 0.5, 7.451e-08, 0.5, 7.451e-08, 0.5, 0.08333, 0.5, 0.6667, 0.5, 0.5833, 0.5, 0.5833, 0.5, 0.6667, 0.5, 0.8333, 0.5, 0.75, 0.5, 0.75, 0.5, 0.8333, 0.5, 0.25, 0.5, 0.1667, 0.5, 0.1667, 0.5, 0.25, 0.5, 0.4167, 0.5, 0.3333, 0.5, 0.3333, 0.5, 0.4167, 0.5, 0.5833, 0.5, 0.5, 0.5, 0.5, 0.5, 0.5833, 0.5, 1.0, 0.5, 0.9167, 0.5, 0.9167, 0.5, 1.0, 0.5, 0.75, 0.5, 0.6667, 0.5, 0.6667, 0.5, 0.75, 0.5, 0.9167, 0.5, 0.8333, 0.5, 0.8333, 0.5, 0.9167, 0.5, 0.75, 0.49, 0.87, 0.4578, 0.9578, 0.37, 0.99, 0.25, 0.9578, 0.13, 0.87, 0.04215, 0.75, 0.01, 0.63, 0.04215, 0.5422, 0.13, 0.51, 0.25, 0.5422, 0.37, 0.63, 0.4578, 0.08333, 0.5, 7.451e-08, 0.5, 7.451e-08, 0.5, 0.08333, 0.5, 0.9167, 0.5, 0.8333, 0.5, 0.8333, 0.5, 0.9167, 0.5, 0.3333, 0.5, 0.25, 0.5, 0.25, 0.5, 0.3333, 0.5, 0.5833, 0.5, 0.5, 0.5, 0.5, 0.5, 0.5833, 0.5, 0.8333, 0.5, 0.75, 0.5, 0.75, 0.5, 0.8333, 0.5, 0.25, 0.5, 0.1667, 0.5, 0.1667, 0.5, 0.25, 0.5, 0.5, 0.5, 0.4167, 0.5, 0.4167, 0.5, 0.5, 0.5, 0.75, 0.5, 0.6667, 0.5, 0.6667, 0.5, 0.75, 0.5, 0.1667, 0.5, 0.08333, 0.5, 0.08333, 0.5, 0.1667, 0.5, 1.0, 0.5, 0.9167, 0.5, 0.9167, 0.5, 1.0, 0.5, 0.4167, 0.5, 0.3333, 0.5, 0.3333, 0.5, 0.4167, 0.5])
me_cylinder_001.use_remesh_fix_poles = True
me_cylinder_001.use_remesh_preserve_attributes = False
me_cylinder_001.use_mirror_vertex_groups = False
me_cylinder_001.update()
me_cube = bpy.data.meshes.new('Cube')
me_cube.from_pydata([(-14.36, -0.5843, -5.614), (-14.36, -0.5843, -4.444), (-14.36, 0.5843, -5.614), (-14.36, 0.5843, -4.444), (-0.6355, -0.8233, -1.075), (-0.6355, -0.8233, 0.8508), (-0.6355, 0.8233, -1.075), (-0.6355, 0.8233, 0.8508), (-15.91, 0.5843, -5.523), (-15.91, -0.5843, -5.523), (-15.91, -0.5843, -4.444), (-15.91, 0.5843, -4.444), (-14.84, 0.5843, -4.444), (-14.84, -0.5843, -4.444), (-14.84, -0.5843, -5.857), (-14.84, 0.5843, -5.857), (-15.41, 0.5843, -4.444), (-15.41, -0.5843, -5.857), (-15.41, -0.5843, -4.444), (-15.41, 0.5843, -5.857), (0.5078, -0.8233, -0.7176), (0.5078, -0.8233, 0.6724), (0.5078, 0.8233, -0.7176), (0.5078, 0.8233, 0.6724), (-3.743, 0.8233, -2.045), (-3.743, 0.8233, -0.348), (-3.743, -0.8233, -2.045), (-3.743, -0.8233, -0.348), (-1.649, -1.259, -1.58), (-1.649, -1.259, 2.129), (-0.7003, -1.259, -1.262), (-0.7003, -1.259, 2.528), (-3.684, -1.756, 0.2427), (-3.684, -1.259, 0.2427), (-1.649, -1.756, 2.129), (-1.649, -1.756, -1.58), (-3.684, -1.756, -2.264), (-0.7003, -1.756, 2.528), (-0.7003, -1.756, -1.262), (-3.684, -1.259, -2.264), (-2.515, -1.259, -1.871), (-2.515, -1.259, 1.072), (-2.515, -1.756, -1.871), (-2.515, -1.756, 1.072), (2.241, -1.259, 1.313), (2.241, -1.259, -0.2732), (2.241, -1.756, 1.313), (2.241, -1.756, -0.2732), (-4.86, -1.259, -0.2263), (-4.86, -1.756, -0.2263), (0.509, -1.259, -0.8552), (0.509, -1.756, -0.8552), (0.509, -1.756, 2.268), (0.509, -1.259, 2.268), (-0.6559, -3.8, -1.211), (-0.6559, 3.8, -1.211), (0.416, -3.8, -0.776), (0.416, 3.8, -0.776), (-0.3151, -3.8, -2.15), (-0.3151, 3.8, -2.15), (0.7568, -3.8, -1.79), (0.7568, 3.8, -1.79), (-4.161, -1.259, -2.425), (-4.86, -1.259, -1.922), (-4.86, -1.756, -1.922), (-4.161, -1.756, -2.425), (-1.649, 1.21, -1.58), (-1.649, 1.21, 2.129), (-0.7003, 1.21, -1.262), (-0.7003, 1.21, 2.528), (-3.684, 1.707, 0.2427), (-3.684, 1.21, 0.2427), (-1.649, 1.707, 2.129), (-1.649, 1.707, -1.58), (-3.684, 1.707, -2.264), (-0.7003, 1.707, 2.528), (-0.7003, 1.707, -1.262), (-3.684, 1.21, -2.264), (-2.515, 1.21, -1.871), (-2.515, 1.21, 1.072), (-2.515, 1.707, -1.871), (-2.515, 1.707, 1.072), (2.241, 1.21, 1.313), (2.241, 1.21, -0.2732), (2.241, 1.707, 1.313), (2.241, 1.707, -0.2732), (-4.86, 1.21, -0.2263), (-4.86, 1.707, -0.2263), (0.509, 1.21, -0.8552), (0.509, 1.707, -0.8552), (0.509, 1.707, 2.268), (0.509, 1.21, 2.268), (-4.161, 1.21, -2.425), (-4.86, 1.21, -1.922), (-4.86, 1.707, -1.922), (-4.161, 1.707, -2.425)], [], [(18, 16, 11, 10), (24, 25, 7, 6), (5, 4, 20, 21), (26, 27, 1, 0), (24, 6, 4, 26), (25, 3, 1, 27), (9, 10, 11, 8), (19, 17, 9, 8), (16, 19, 8, 11), (17, 18, 10, 9), (0, 1, 13, 14), (3, 2, 15, 12), (2, 0, 14, 15), (1, 3, 12, 13), (14, 13, 18, 17), (12, 15, 19, 16), (15, 14, 17, 19), (13, 12, 16, 18), (22, 23, 21, 20), (4, 6, 22, 20), (7, 5, 21, 23), (6, 7, 23, 22), (7, 25, 27, 5), (2, 24, 26, 0), (4, 5, 27, 26), (2, 3, 25, 24), (29, 31, 30, 28), (41, 33, 32, 43), (34, 35, 38, 37), (36, 32, 49, 64, 65), (28, 30, 38, 35), (40, 28, 35, 42), (64, 49, 48, 63), (31, 29, 34, 37), (51, 50, 45, 47), (40, 39, 33, 41), (29, 41, 43, 34), (39, 40, 42, 36), (35, 34, 43, 42), (28, 40, 41, 29), (45, 44, 46, 47), (53, 52, 46, 44), (50, 53, 44, 45), (52, 51, 47, 46), (42, 43, 32, 36), (33, 48, 49, 32), (62, 39, 36, 65), (37, 38, 51, 52), (30, 31, 53, 50), (31, 37, 52, 53), (38, 30, 50, 51), (54, 56, 57, 55), (58, 59, 61, 60), (57, 56, 60, 61), (56, 54, 58, 60), (54, 55, 59, 58), (55, 57, 61, 59), (62, 65, 64, 63), (39, 62, 63, 48, 33), (67, 66, 68, 69), (79, 81, 70, 71), (72, 75, 76, 73), (74, 95, 94, 87, 70), (66, 73, 76, 68), (78, 80, 73, 66), (94, 93, 86, 87), (69, 75, 72, 67), (89, 85, 83, 88), (78, 79, 71, 77), (67, 72, 81, 79), (77, 74, 80, 78), (73, 80, 81, 72), (66, 67, 79, 78), (83, 85, 84, 82), (91, 82, 84, 90), (88, 83, 82, 91), (90, 84, 85, 89), (80, 74, 70, 81), (71, 70, 87, 86), (92, 95, 74, 77), (75, 90, 89, 76), (68, 88, 91, 69), (69, 91, 90, 75), (76, 89, 88, 68), (92, 93, 94, 95), (77, 71, 86, 93, 92)])
me_cube.polygons.foreach_set('use_smooth', [True] * 86)
_uv = me_cube.uv_layers.new(name='UVMap')
_uv.uv.foreach_set('vector', [0.875, 0.75, 0.875, 0.5, 0.875, 0.5, 0.875, 0.75, 0.375, 0.4434, 0.625, 0.4434, 0.625, 0.5, 0.375, 0.5, 0.625, 0.75, 0.375, 0.75, 0.375, 0.75, 0.625, 0.75, 0.375, 0.8066, 0.625, 0.8066, 0.625, 1.0, 0.375, 1.0, 0.3184, 0.5, 0.375, 0.5, 0.375, 0.75, 0.3184, 0.75, 0.6816, 0.5, 0.875, 0.5, 0.875, 0.75, 0.6816, 0.75, 0.375, 0.0, 0.625, 0.0, 0.625, 0.25, 0.375, 0.25, 0.125, 0.5, 0.125, 0.75, 0.125, 0.75, 0.125, 0.5, 0.625, 0.25, 0.375, 0.25, 0.375, 0.25, 0.625, 0.25, 0.375, 1.0, 0.625, 1.0, 0.625, 1.0, 0.375, 1.0, 0.375, 1.0, 0.625, 1.0, 0.625, 1.0, 0.375, 1.0, 0.625, 0.25, 0.375, 0.25, 0.375, 0.25, 0.625, 0.25, 0.125, 0.5, 0.125, 0.75, 0.125, 0.75, 0.125, 0.5, 0.875, 0.75, 0.875, 0.5, 0.875, 0.5, 0.875, 0.75, 0.375, 1.0, 0.625, 1.0, 0.625, 1.0, 0.375, 1.0, 0.625, 0.25, 0.375, 0.25, 0.375, 0.25, 0.625, 0.25, 0.125, 0.5, 0.125, 0.75, 0.125, 0.75, 0.125, 0.5, 0.875, 0.75, 0.875, 0.5, 0.875, 0.5, 0.875, 0.75, 0.375, 0.5, 0.625, 0.5, 0.625, 0.75, 0.375, 0.75, 0.375, 0.75, 0.375, 0.5, 0.375, 0.5, 0.375, 0.75, 0.625, 0.5, 0.625, 0.75, 0.625, 0.75, 0.625, 0.5, 0.375, 0.5, 0.625, 0.5, 0.625, 0.5, 0.375, 0.5, 0.625, 0.5, 0.6816, 0.5, 0.6816, 0.75, 0.625, 0.75, 0.125, 0.5, 0.3184, 0.5, 0.3184, 0.75, 0.125, 0.75, 0.375, 0.75, 0.625, 0.75, 0.625, 0.8066, 0.375, 0.8066, 0.375, 0.25, 0.625, 0.25, 0.625, 0.4434, 0.375, 0.4434, 0.625, 0.75, 0.625, 0.75, 0.375, 0.75, 0.375, 0.75, 0.625, 0.7711, 0.625, 0.7779, 0.625, 0.7779, 0.625, 0.7711, 0.625, 0.75, 0.375, 0.75, 0.375, 0.75, 0.625, 0.75, 0.375, 0.7779, 0.625, 0.7779, 0.625, 0.7871, 0.4508, 0.7871, 0.375, 0.7816, 0.375, 0.75, 0.375, 0.75, 0.375, 0.75, 0.375, 0.75, 0.375, 0.7711, 0.375, 0.75, 0.375, 0.75, 0.375, 0.7711, 0.4508, 0.7871, 0.625, 0.7871, 0.625, 0.7871, 0.4508, 0.7871, 0.625, 0.75, 0.625, 0.75, 0.625, 0.75, 0.625, 0.75, 0.375, 0.75, 0.375, 0.75, 0.375, 0.75, 0.375, 0.75, 0.375, 0.7711, 0.375, 0.7779, 0.625, 0.7779, 0.625, 0.7711, 0.625, 0.75, 0.625, 0.7711, 0.625, 0.7711, 0.625, 0.75, 0.375, 0.7779, 0.375, 0.7711, 0.375, 0.7711, 0.375, 0.7779, 0.375, 0.75, 0.625, 0.75, 0.625, 0.7711, 0.375, 0.7711, 0.375, 0.75, 0.375, 0.7711, 0.625, 0.7711, 0.625, 0.75, 0.375, 0.75, 0.625, 0.75, 0.625, 0.75, 0.375, 0.75, 0.625, 0.75, 0.625, 0.75, 0.625, 0.75, 0.625, 0.75, 0.375, 0.75, 0.625, 0.75, 0.625, 0.75, 0.375, 0.75, 0.625, 0.75, 0.375, 0.75, 0.375, 0.75, 0.625, 0.75, 0.375, 0.7711, 0.625, 0.7711, 0.625, 0.7779, 0.375, 0.7779, 0.625, 0.7779, 0.625, 0.7871, 0.625, 0.7871, 0.625, 0.7779, 0.375, 0.7816, 0.375, 0.7779, 0.375, 0.7779, 0.375, 0.7816, 0.625, 0.75, 0.375, 0.75, 0.375, 0.75, 0.625, 0.75, 0.375, 0.75, 0.625, 0.75, 0.625, 0.75, 0.375, 0.75, 0.625, 0.75, 0.625, 0.75, 0.625, 0.75, 0.625, 0.75, 0.375, 0.75, 0.375, 0.75, 0.375, 0.75, 0.375, 0.75, 0.375, 0.75, 0.375, 0.75, 0.375, 0.5, 0.375, 0.5, 0.375, 0.75, 0.375, 0.5, 0.375, 0.5, 0.375, 0.75, 0.375, 0.5, 0.375, 0.75, 0.375, 0.75, 0.375, 0.5, 0.375, 0.75, 0.375, 0.75, 0.375, 0.75, 0.375, 0.75, 0.375, 0.75, 0.375, 0.5, 0.375, 0.5, 0.375, 0.75, 0.375, 0.5, 0.375, 0.5, 0.375, 0.5, 0.375, 0.5, 0.375, 0.7816, 0.375, 0.7816, 0.4508, 0.7871, 0.4508, 0.7871, 0.375, 0.7779, 0.375, 0.7816, 0.4508, 0.7871, 0.625, 0.7871, 0.625, 0.7779, 0.625, 0.75, 0.375, 0.75, 0.375, 0.75, 0.625, 0.75, 0.625, 0.7711, 0.625, 0.7711, 0.625, 0.7779, 0.625, 0.7779, 0.625, 0.75, 0.625, 0.75, 0.375, 0.75, 0.375, 0.75, 0.375, 0.7779, 0.375, 0.7816, 0.4508, 0.7871, 0.625, 0.7871, 0.625, 0.7779, 0.375, 0.75, 0.375, 0.75, 0.375, 0.75, 0.375, 0.75, 0.375, 0.7711, 0.375, 0.7711, 0.375, 0.75, 0.375, 0.75, 0.4508, 0.7871, 0.4508, 0.7871, 0.625, 0.7871, 0.625, 0.7871, 0.625, 0.75, 0.625, 0.75, 0.625, 0.75, 0.625, 0.75, 0.375, 0.75, 0.375, 0.75, 0.375, 0.75, 0.375, 0.75, 0.375, 0.7711, 0.625, 0.7711, 0.625, 0.7779, 0.375, 0.7779, 0.625, 0.75, 0.625, 0.75, 0.625, 0.7711, 0.625, 0.7711, 0.375, 0.7779, 0.375, 0.7779, 0.375, 0.7711, 0.375, 0.7711, 0.375, 0.75, 0.375, 0.7711, 0.625, 0.7711, 0.625, 0.75, 0.375, 0.75, 0.625, 0.75, 0.625, 0.7711, 0.375, 0.7711, 0.375, 0.75, 0.375, 0.75, 0.625, 0.75, 0.625, 0.75, 0.625, 0.75, 0.625, 0.75, 0.625, 0.75, 0.625, 0.75, 0.375, 0.75, 0.375, 0.75, 0.625, 0.75, 0.625, 0.75, 0.625, 0.75, 0.625, 0.75, 0.375, 0.75, 0.375, 0.75, 0.375, 0.7711, 0.375, 0.7779, 0.625, 0.7779, 0.625, 0.7711, 0.625, 0.7779, 0.625, 0.7779, 0.625, 0.7871, 0.625, 0.7871, 0.375, 0.7816, 0.375, 0.7816, 0.375, 0.7779, 0.375, 0.7779, 0.625, 0.75, 0.625, 0.75, 0.375, 0.75, 0.375, 0.75, 0.375, 0.75, 0.375, 0.75, 0.625, 0.75, 0.625, 0.75, 0.625, 0.75, 0.625, 0.75, 0.625, 0.75, 0.625, 0.75, 0.375, 0.75, 0.375, 0.75, 0.375, 0.75, 0.375, 0.75, 0.375, 0.7816, 0.4508, 0.7871, 0.4508, 0.7871, 0.375, 0.7816, 0.375, 0.7779, 0.625, 0.7779, 0.625, 0.7871, 0.4508, 0.7871, 0.375, 0.7816])
me_cube.use_remesh_fix_poles = True
me_cube.use_remesh_preserve_attributes = False
me_cube.use_mirror_vertex_groups = False
me_cube.update()

# ---- objects
ob_vert_002 = bpy.data.objects.new('Vert.002', me_vert_002)
ob_cylinder = bpy.data.objects.new('Cylinder', me_cylinder)
ob_cylinder_001 = bpy.data.objects.new('Cylinder.001', me_cylinder_001)
ob_cube = bpy.data.objects.new('Cube', me_cube)

# ---- transforms, parenting, visibility, modifiers, constraints
ob_vert_002.location = (0.0, 1.0, 0.0)
ob_vert_002.lineart.crease_threshold = 0.0
_vg = ob_vert_002.vertex_groups.new(name='Bone.06')
_vg = ob_vert_002.vertex_groups.new(name='Bone.07')
_vg = ob_vert_002.vertex_groups.new(name='Bone.00')
_vg = ob_vert_002.vertex_groups.new(name='Bone.02')
_vg = ob_vert_002.vertex_groups.new(name='Bone.01')
_vg = ob_vert_002.vertex_groups.new(name='Bone.03')
_vg = ob_vert_002.vertex_groups.new(name='Bone.04')
_vg = ob_vert_002.vertex_groups.new(name='Bone.05')
_vg = ob_vert_002.vertex_groups.new(name='Bone.09')
_vg = ob_vert_002.vertex_groups.new(name='Bone.08')
_vg = ob_vert_002.vertex_groups.new(name='Bone.10')
_vg = ob_vert_002.vertex_groups.new(name='Bone.11')
_vg = ob_vert_002.vertex_groups.new(name='Bone')
_vg = ob_vert_002.vertex_groups.new(name='Bone.001')
_vg = ob_vert_002.vertex_groups.new(name='Bone.002')
_vg = ob_vert_002.vertex_groups.new(name='Bone.003')
_vg = ob_vert_002.vertex_groups.new(name='Bone.006')
_vg = ob_vert_002.vertex_groups.new(name='Bone.012')
ob_cylinder.location = (0.5716, 0.001073, 0.3473)
ob_cylinder.rotation_euler = (-1.344e-07, 1.571, 0.0)
ob_cylinder.scale = (0.02713, 0.02713, 0.02713)
ob_cylinder.lineart.crease_threshold = 0.0
_m = ob_cylinder.modifiers.new('EdgeSplit', 'EDGE_SPLIT')
_m.split_angle = 0.8325
ob_cylinder_001.location = (0.2405, 0.001073, 0.2122)
ob_cylinder_001.rotation_euler = (-1.571, -0.0, 0.0)
ob_cylinder_001.scale = (0.1922, 0.1922, 0.1922)
ob_cylinder_001.lineart.crease_threshold = 0.0
_m = ob_cylinder_001.modifiers.new('Mirror', 'MIRROR')
_m.use_axis = (False, False, True)
_m = ob_cylinder_001.modifiers.new('EdgeSplit', 'EDGE_SPLIT')
_m.split_angle = 0.5533
ob_cube.location = (0.2383, 0.001073, 0.2762)
ob_cube.scale = (0.04373, 0.04373, 0.04373)
ob_cube.lineart.crease_threshold = 0.0
_m = ob_cube.modifiers.new('EdgeSplit', 'EDGE_SPLIT')
_m.split_angle = 0.7208

# ---- collection membership
col_collection.objects.link(ob_vert_002)
col_collection.objects.link(ob_cylinder)
col_collection.objects.link(ob_cylinder_001)
col_collection.objects.link(ob_cube)

# ---- scene / render settings (as saved in the file)
scene.frame_start = 1; scene.frame_end = 250; scene.frame_set(1)
scene.render.engine = 'BLENDER_EEVEE_NEXT'
scene.cycles.use_denoising = False
scene.cycles.samples = 128
scene.cycles.sampling_pattern = 'TABULATED_SOBOL'
scene.cycles.use_adaptive_sampling = False
scene.cycles.use_light_tree = False
scene.view_settings.view_transform = 'Filmic'
bpy.context.view_layer.update()

# ---- added for rendering (the .blend has no active camera and no usable light): camera, sun
cam_auto = bpy.data.cameras.new('AutoCamera')
cam_auto.lens = 50.0
cam_auto.sensor_width = 36.0
cam_auto.clip_end = 1000.0
ob_auto_camera = bpy.data.objects.new('AutoCamera', cam_auto)
scene.collection.objects.link(ob_auto_camera)
ob_auto_camera.location = (1.71339, -1.56399, 1.62562)
ob_auto_camera.rotation_euler = (1.09748, -7.21219e-08, 0.694738)
scene.camera = ob_auto_camera
light_auto_sun = bpy.data.lights.new('AutoSun', 'SUN')
light_auto_sun.energy = 3.0
light_auto_sun.angle = 0.0523599
ob_auto_sun = bpy.data.objects.new('AutoSun', light_auto_sun)
scene.collection.objects.link(ob_auto_sun)
ob_auto_sun.rotation_euler = (0.872665, 0.174533, 0.523599)
bpy.context.view_layer.update()
